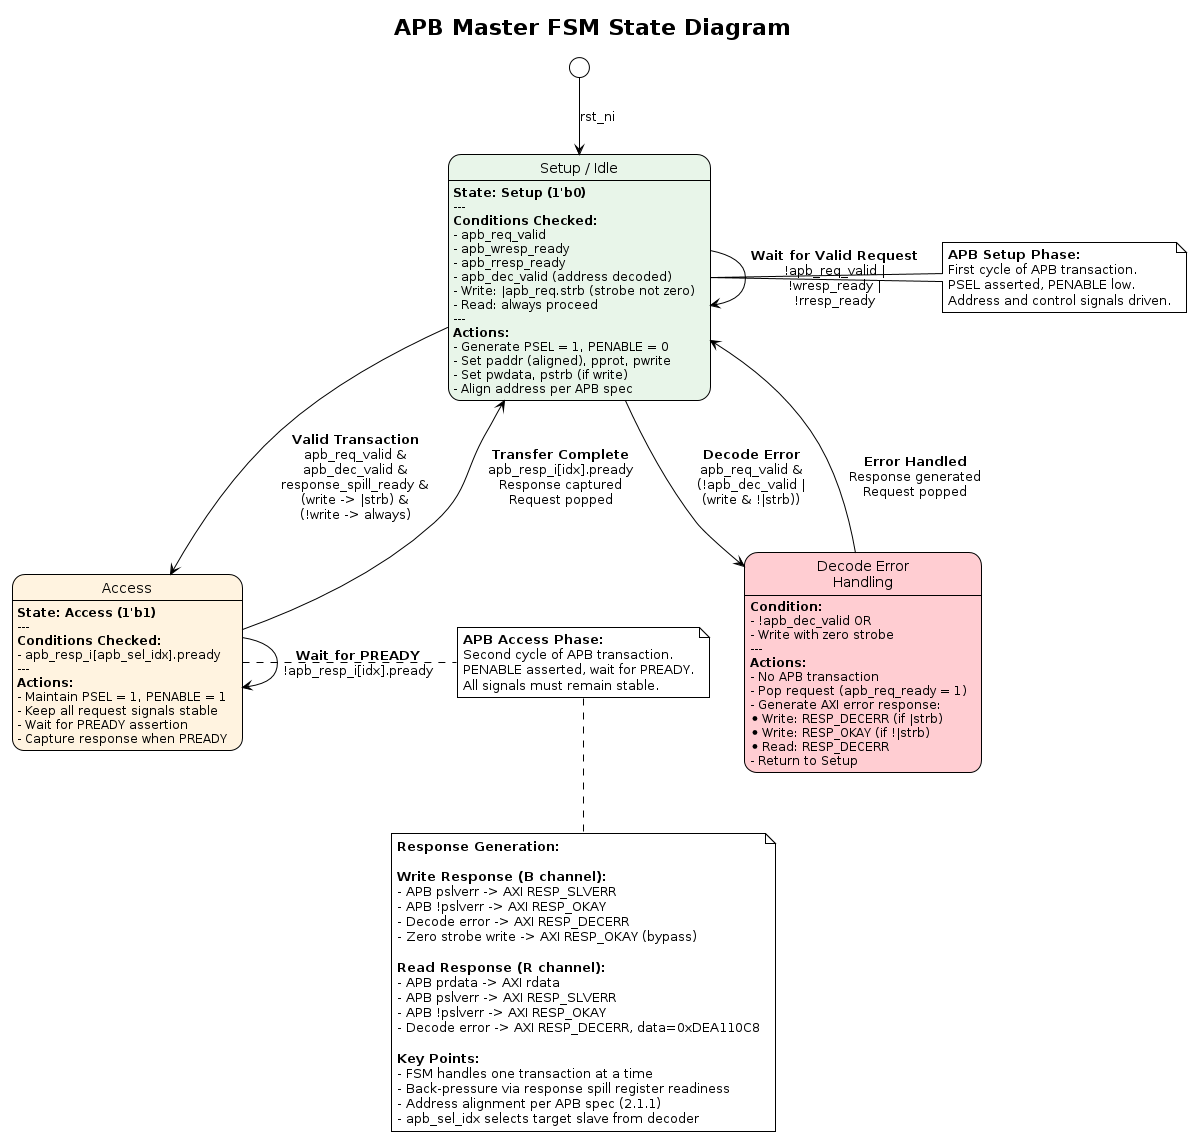

The diagram above was rendered by PlantUML. Its source (embedded in the PNG):
@startuml axi_lite_to_apb_fsm
!theme plain
skinparam backgroundColor #FFFFFF
skinparam shadowing false

title APB Master FSM State Diagram

state "Setup / Idle" as Setup #E8F5E9 {
    Setup : <b>State: Setup (1'b0)</b>
    Setup : ---
    Setup : <b>Conditions Checked:</b>
    Setup : - apb_req_valid
    Setup : - apb_wresp_ready
    Setup : - apb_rresp_ready
    Setup : - apb_dec_valid (address decoded)
    Setup : - Write: |apb_req.strb (strobe not zero)
    Setup : - Read: always proceed
    Setup : ---
    Setup : <b>Actions:</b>
    Setup : - Generate PSEL = 1, PENABLE = 0
    Setup : - Set paddr (aligned), pprot, pwrite
    Setup : - Set pwdata, pstrb (if write)
    Setup : - Align address per APB spec
}

state "Access" as Access #FFF3E0 {
    Access : <b>State: Access (1'b1)</b>
    Access : ---
    Access : <b>Conditions Checked:</b>
    Access : - apb_resp_i[apb_sel_idx].pready
    Access : ---
    Access : <b>Actions:</b>
    Access : - Maintain PSEL = 1, PENABLE = 1
    Access : - Keep all request signals stable
    Access : - Wait for PREADY assertion
    Access : - Capture response when PREADY
}

state "Decode Error\nHandling" as DecErr #FFCDD2 {
    DecErr : <b>Condition:</b>
    DecErr : - !apb_dec_valid OR
    DecErr : - Write with zero strobe
    DecErr : ---
    DecErr : <b>Actions:</b>
    DecErr : - No APB transaction
    DecErr : - Pop request (apb_req_ready = 1)
    DecErr : - Generate AXI error response:
    DecErr :   * Write: RESP_DECERR (if |strb)
    DecErr :   * Write: RESP_OKAY (if !|strb)
    DecErr :   * Read: RESP_DECERR
    DecErr : - Return to Setup
}

[*] --> Setup : rst_ni

Setup --> Access : <b>Valid Transaction</b>\napb_req_valid &\napb_dec_valid &\nresponse_spill_ready &\n(write -> |strb) &\n(!write -> always)

Setup --> DecErr : <b>Decode Error</b>\napb_req_valid &\n(!apb_dec_valid |\n(write & !|strb))

DecErr --> Setup : <b>Error Handled</b>\nResponse generated\nRequest popped

Access --> Setup : <b>Transfer Complete</b>\napb_resp_i[idx].pready\nResponse captured\nRequest popped

Setup --> Setup : <b>Wait for Valid Request</b>\n!apb_req_valid |\n!wresp_ready |\n!rresp_ready

Access --> Access : <b>Wait for PREADY</b>\n!apb_resp_i[idx].pready

note right of Setup
    <b>APB Setup Phase:</b>
    First cycle of APB transaction.
    PSEL asserted, PENABLE low.
    Address and control signals driven.
end note

note right of Access
    <b>APB Access Phase:</b>
    Second cycle of APB transaction.
    PENABLE asserted, wait for PREADY.
    All signals must remain stable.
end note

note bottom
    <b>Response Generation:</b>
    
    <b>Write Response (B channel):</b>
    - APB pslverr -> AXI RESP_SLVERR
    - APB !pslverr -> AXI RESP_OKAY
    - Decode error -> AXI RESP_DECERR
    - Zero strobe write -> AXI RESP_OKAY (bypass)
    
    <b>Read Response (R channel):</b>
    - APB prdata -> AXI rdata
    - APB pslverr -> AXI RESP_SLVERR
    - APB !pslverr -> AXI RESP_OKAY
    - Decode error -> AXI RESP_DECERR, data=0xDEA110C8
    
    <b>Key Points:</b>
    - FSM handles one transaction at a time
    - Back-pressure via response spill register readiness
    - Address alignment per APB spec (2.1.1)
    - apb_sel_idx selects target slave from decoder
end note

@enduml